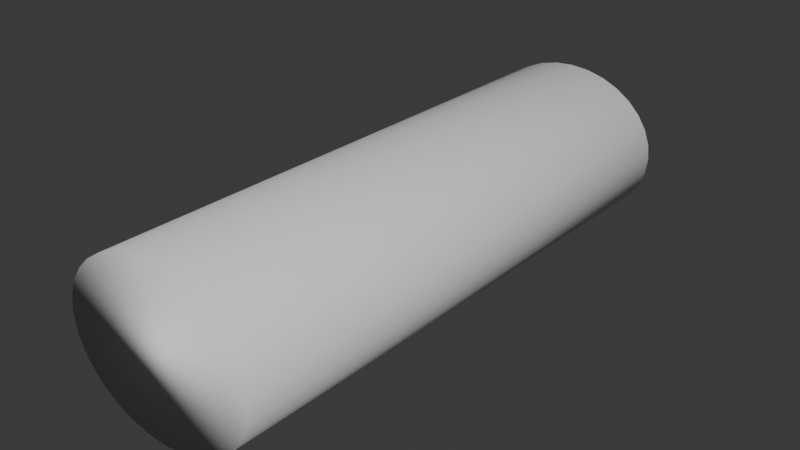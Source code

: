 # Source: speedbump.blend  (saved by Blender 4.3.34; exported with 4.5.12 LTS)
import bpy
from mathutils import Matrix  # noqa: F401  (used for matrix-valued properties, if any)

bpy.ops.wm.read_factory_settings(use_empty=True)
scene = bpy.context.scene
scene.name = 'Scene'

# ---- collections
col_collection = bpy.data.collections.new('Collection'); scene.collection.children.link(col_collection)

# ---- world
world_world = bpy.data.worlds.new('World'); scene.world = world_world
world_world.use_nodes = True; world_world.node_tree.nodes.clear()
_N = world_world.node_tree.nodes; _L = world_world.node_tree.links
n0 = _N.new('ShaderNodeOutputWorld'); n0.name = 'World Output'; n0.location = (300, 300)
n1 = _N.new('ShaderNodeBackground'); n1.name = 'Background'; n1.location = (10, 300)
n1.inputs[0].default_value = (0.05088, 0.05088, 0.05088, 1.0)
_L.new(n1.outputs[0], n0.inputs[0])
n0.is_active_output = True
world_world.color = (0.05088, 0.05088, 0.05088)
world_world.sun_shadow_jitter_overblur = 0.0

# ---- meshes
me_cylinder = bpy.data.meshes.new('Cylinder')
me_cylinder.from_pydata([(0.0, 1.0, -1.0), (0.0, 1.0, 1.0), (0.1951, 0.9808, -1.0), (0.1951, 0.9808, 1.0), (0.3827, 0.9239, -1.0), (0.3827, 0.9239, 1.0), (0.5556, 0.8315, -1.0), (0.5556, 0.8315, 1.0), (0.7071, 0.7071, -1.0), (0.7071, 0.7071, 1.0), (0.8315, 0.5556, -1.0), (0.8315, 0.5556, 1.0), (0.9239, 0.3827, -1.0), (0.9239, 0.3827, 1.0), (0.9808, 0.1951, -1.0), (0.9808, 0.1951, 1.0), (1.0, 0.0, -1.0), (1.0, 0.0, 1.0), (0.9808, -0.1951, -1.0), (0.9808, -0.1951, 1.0), (0.9239, -0.3827, -1.0), (0.9239, -0.3827, 1.0), (0.8315, -0.5556, -1.0), (0.8315, -0.5556, 1.0), (0.7071, -0.7071, -1.0), (0.7071, -0.7071, 1.0), (0.5556, -0.8315, -1.0), (0.5556, -0.8315, 1.0), (0.3827, -0.9239, -1.0), (0.3827, -0.9239, 1.0), (0.1951, -0.9808, -1.0), (0.1951, -0.9808, 1.0), (0.0, -1.0, -1.0), (0.0, -1.0, 1.0), (-0.1951, -0.9808, -1.0), (-0.1951, -0.9808, 1.0), (-0.3827, -0.9239, -1.0), (-0.3827, -0.9239, 1.0), (-0.5556, -0.8315, -1.0), (-0.5556, -0.8315, 1.0), (-0.7071, -0.7071, -1.0), (-0.7071, -0.7071, 1.0), (-0.8315, -0.5556, -1.0), (-0.8315, -0.5556, 1.0), (-0.9239, -0.3827, -1.0), (-0.9239, -0.3827, 1.0), (-0.9808, -0.1951, -1.0), (-0.9808, -0.1951, 1.0), (-1.0, 0.0, -1.0), (-1.0, 0.0, 1.0), (-0.9808, 0.1951, -1.0), (-0.9808, 0.1951, 1.0), (-0.9239, 0.3827, -1.0), (-0.9239, 0.3827, 1.0), (-0.8315, 0.5556, -1.0), (-0.8315, 0.5556, 1.0), (-0.7071, 0.7071, -1.0), (-0.7071, 0.7071, 1.0), (-0.5556, 0.8315, -1.0), (-0.5556, 0.8315, 1.0), (-0.3827, 0.9239, -1.0), (-0.3827, 0.9239, 1.0), (-0.1951, 0.9808, -1.0), (-0.1951, 0.9808, 1.0)], [], [(0, 1, 3, 2), (2, 3, 5, 4), (4, 5, 7, 6), (6, 7, 9, 8), (8, 9, 11, 10), (10, 11, 13, 12), (12, 13, 15, 14), (14, 15, 17, 16), (16, 17, 19, 18), (18, 19, 21, 20), (20, 21, 23, 22), (22, 23, 25, 24), (24, 25, 27, 26), (26, 27, 29, 28), (28, 29, 31, 30), (30, 31, 33, 32), (32, 33, 35, 34), (34, 35, 37, 36), (36, 37, 39, 38), (38, 39, 41, 40), (40, 41, 43, 42), (42, 43, 45, 44), (44, 45, 47, 46), (46, 47, 49, 48), (48, 49, 51, 50), (50, 51, 53, 52), (52, 53, 55, 54), (54, 55, 57, 56), (56, 57, 59, 58), (58, 59, 61, 60), (3, 1, 63, 61, 59, 57, 55, 53, 51, 49, 47, 45, 43, 41, 39, 37, 35, 33, 31, 29, 27, 25, 23, 21, 19, 17, 15, 13, 11, 9, 7, 5), (60, 61, 63, 62), (62, 63, 1, 0), (0, 2, 4, 6, 8, 10, 12, 14, 16, 18, 20, 22, 24, 26, 28, 30, 32, 34, 36, 38, 40, 42, 44, 46, 48, 50, 52, 54, 56, 58, 60, 62)])
me_cylinder.polygons.foreach_set('use_smooth', [True] * 34)
_uv = me_cylinder.uv_layers.new(name='UVMap')
_uv.uv.foreach_set('vector', [1.0, 0.5, 1.0, 1.0, 0.9688, 1.0, 0.9688, 0.5, 0.9688, 0.5, 0.9688, 1.0, 0.9375, 1.0, 0.9375, 0.5, 0.9375, 0.5, 0.9375, 1.0, 0.9062, 1.0, 0.9062, 0.5, 0.9062, 0.5, 0.9062, 1.0, 0.875, 1.0, 0.875, 0.5, 0.875, 0.5, 0.875, 1.0, 0.8438, 1.0, 0.8438, 0.5, 0.8438, 0.5, 0.8438, 1.0, 0.8125, 1.0, 0.8125, 0.5, 0.8125, 0.5, 0.8125, 1.0, 0.7812, 1.0, 0.7812, 0.5, 0.7812, 0.5, 0.7812, 1.0, 0.75, 1.0, 0.75, 0.5, 0.75, 0.5, 0.75, 1.0, 0.7188, 1.0, 0.7188, 0.5, 0.7188, 0.5, 0.7188, 1.0, 0.6875, 1.0, 0.6875, 0.5, 0.6875, 0.5, 0.6875, 1.0, 0.6562, 1.0, 0.6562, 0.5, 0.6562, 0.5, 0.6562, 1.0, 0.625, 1.0, 0.625, 0.5, 0.625, 0.5, 0.625, 1.0, 0.5938, 1.0, 0.5938, 0.5, 0.5938, 0.5, 0.5938, 1.0, 0.5625, 1.0, 0.5625, 0.5, 0.5625, 0.5, 0.5625, 1.0, 0.5312, 1.0, 0.5312, 0.5, 0.5312, 0.5, 0.5312, 1.0, 0.5, 1.0, 0.5, 0.5, 0.5, 0.5, 0.5, 1.0, 0.4688, 1.0, 0.4688, 0.5, 0.4688, 0.5, 0.4688, 1.0, 0.4375, 1.0, 0.4375, 0.5, 0.4375, 0.5, 0.4375, 1.0, 0.4062, 1.0, 0.4062, 0.5, 0.4062, 0.5, 0.4062, 1.0, 0.375, 1.0, 0.375, 0.5, 0.375, 0.5, 0.375, 1.0, 0.3438, 1.0, 0.3438, 0.5, 0.3438, 0.5, 0.3438, 1.0, 0.3125, 1.0, 0.3125, 0.5, 0.3125, 0.5, 0.3125, 1.0, 0.2812, 1.0, 0.2812, 0.5, 0.2812, 0.5, 0.2812, 1.0, 0.25, 1.0, 0.25, 0.5, 0.25, 0.5, 0.25, 1.0, 0.2188, 1.0, 0.2188, 0.5, 0.2188, 0.5, 0.2188, 1.0, 0.1875, 1.0, 0.1875, 0.5, 0.1875, 0.5, 0.1875, 1.0, 0.1562, 1.0, 0.1562, 0.5, 0.1562, 0.5, 0.1562, 1.0, 0.125, 1.0, 0.125, 0.5, 0.125, 0.5, 0.125, 1.0, 0.09375, 1.0, 0.09375, 0.5, 0.09375, 0.5, 0.09375, 1.0, 0.0625, 1.0, 0.0625, 0.5, 0.2968, 0.4854, 0.25, 0.49, 0.2032, 0.4854, 0.1582, 0.4717, 0.1167, 0.4496, 0.08029, 0.4197, 0.05045, 0.3833, 0.02827, 0.3418, 0.01461, 0.2968, 0.01, 0.25, 0.01461, 0.2032, 0.02827, 0.1582, 0.05045, 0.1167, 0.08029, 0.08029, 0.1167, 0.05045, 0.1582, 0.02827, 0.2032, 0.01461, 0.25, 0.01, 0.2968, 0.01461, 0.3418, 0.02827, 0.3833, 0.05045, 0.4197, 0.08029, 0.4496, 0.1167, 0.4717, 0.1582, 0.4854, 0.2032, 0.49, 0.25, 0.4854, 0.2968, 0.4717, 0.3418, 0.4496, 0.3833, 0.4197, 0.4197, 0.3833, 0.4496, 0.3418, 0.4717, 0.0625, 0.5, 0.0625, 1.0, 0.03125, 1.0, 0.03125, 0.5, 0.03125, 0.5, 0.03125, 1.0, 0.0, 1.0, 0.0, 0.5, 0.75, 0.49, 0.7968, 0.4854, 0.8418, 0.4717, 0.8833, 0.4496, 0.9197, 0.4197, 0.9496, 0.3833, 0.9717, 0.3418, 0.9854, 0.2968, 0.99, 0.25, 0.9854, 0.2032, 0.9717, 0.1582, 0.9496, 0.1167, 0.9197, 0.08029, 0.8833, 0.05045, 0.8418, 0.02827, 0.7968, 0.01461, 0.75, 0.01, 0.7032, 0.01461, 0.6582, 0.02827, 0.6167, 0.05045, 0.5803, 0.08029, 0.5504, 0.1167, 0.5283, 0.1582, 0.5146, 0.2032, 0.51, 0.25, 0.5146, 0.2968, 0.5283, 0.3418, 0.5504, 0.3833, 0.5803, 0.4197, 0.6167, 0.4496, 0.6582, 0.4717, 0.7032, 0.4854])
me_cylinder.update()

# ---- objects
ob_cylinder = bpy.data.objects.new('Cylinder', me_cylinder)

# ---- transforms, parenting, visibility, modifiers, constraints
ob_cylinder.location = (0.0, 0.0, 0.0)
ob_cylinder.rotation_euler = (1.561, -0.0, 0.0)
ob_cylinder.scale = (1.0, 0.816, 2.859)

# ---- collection membership
col_collection.objects.link(ob_cylinder)

# ---- scene / render settings (as saved in the file)
scene.frame_start = 1; scene.frame_end = 250; scene.frame_set(1)
scene.render.engine = 'BLENDER_EEVEE_NEXT'
bpy.context.view_layer.update()

# ---- added for rendering (the .blend has no active camera and no usable light): camera, sun
cam_auto = bpy.data.cameras.new('AutoCamera')
cam_auto.lens = 50.0
cam_auto.sensor_width = 36.0
cam_auto.clip_end = 1000.0
ob_auto_camera = bpy.data.objects.new('AutoCamera', cam_auto)
scene.collection.objects.link(ob_auto_camera)
ob_auto_camera.location = (5.83111, -6.99733, 4.66489)
ob_auto_camera.rotation_euler = (1.09748, -7.21219e-08, 0.694738)
scene.camera = ob_auto_camera
light_auto_sun = bpy.data.lights.new('AutoSun', 'SUN')
light_auto_sun.energy = 3.0
light_auto_sun.angle = 0.0523599
ob_auto_sun = bpy.data.objects.new('AutoSun', light_auto_sun)
scene.collection.objects.link(ob_auto_sun)
ob_auto_sun.rotation_euler = (0.872665, 0.174533, 0.523599)
bpy.context.view_layer.update()
